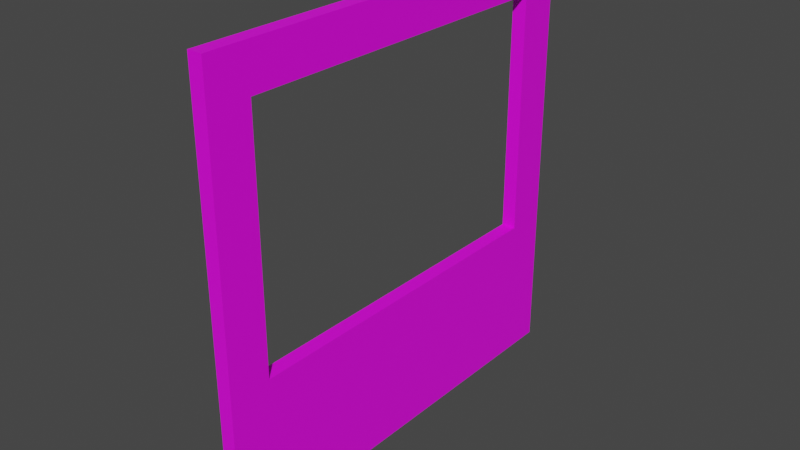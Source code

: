 # Source: Wall_Window_Nacho.blend  (saved by Blender 2.81.16; exported with 4.5.12 LTS)
import bpy
from mathutils import Matrix  # noqa: F401  (used for matrix-valued properties, if any)

bpy.ops.wm.read_factory_settings(use_empty=True)
scene = bpy.context.scene
scene.name = 'Scene'

# ---- collections
col_collection = bpy.data.collections.new('Collection'); scene.collection.children.link(col_collection)

# ---- images (referenced by path relative to the original .blend; pixels are not part of the script)
import os
ASSET_DIR = os.environ.get("B2B_ASSET_DIR", "")  # directory of the original .blend (textures are referenced by path, not embedded)
HERE = os.path.dirname(os.path.abspath(__file__))  # packed textures are extracted next to this script under _unpacked/

def load_image(name, relpath, width, height, colorspace="sRGB"):
    """Load a texture the original file referenced (path relative to the .blend, or extracted next to this script)."""
    p = next((c for c in (os.path.join(HERE, relpath), os.path.join(ASSET_DIR, relpath)) if relpath and os.path.exists(c)), "")
    if p:
        img = bpy.data.images.load(p, check_existing=True)
        img.name = name
    else:  # same state as the original file: an image datablock whose file is absent (Cycles renders it pink)
        img = bpy.data.images.new(name, width, height)
        img.source = "FILE"
        img.filepath = "//" + (relpath or name)
    img.colorspace_settings.name = colorspace
    return img
img_untitled_001 = load_image('Untitled.001', '', 1024, 1024, 'sRGB')

# ---- materials (node trees are filled in below, after node groups)
mat_material = bpy.data.materials.new('Material')
mat_material.use_transparent_shadow = False

# ---- material node trees
mat_material.use_nodes = True; mat_material.node_tree.nodes.clear()
_N = mat_material.node_tree.nodes; _L = mat_material.node_tree.links
n0 = _N.new('ShaderNodeOutputMaterial'); n0.name = 'Material Output'; n0.location = (300, 300)
n1 = _N.new('ShaderNodeBsdfPrincipled'); n1.name = 'Principled BSDF'; n1.location = (10, 300)
n1.distribution = 'GGX'
n1.subsurface_method = 'BURLEY'
n1.inputs[3].default_value = 1.45
n1.inputs[27].default_value = (0.0, 0.0, 0.0, 1.0)
n1.inputs[28].default_value = 1.0
n2 = _N.new('ShaderNodeTexImage'); n2.name = 'Image Texture'; n2.location = (-280, 280)
n2.image = img_untitled_001
_L.new(n1.outputs[0], n0.inputs[0])
_L.new(n2.outputs[0], n1.inputs[0])
n0.is_active_output = True

# ---- world
world_world = bpy.data.worlds.new('World'); scene.world = world_world
world_world.use_nodes = True; world_world.node_tree.nodes.clear()
_N = world_world.node_tree.nodes; _L = world_world.node_tree.links
n0 = _N.new('ShaderNodeOutputWorld'); n0.name = 'World Output'; n0.location = (300, 300)
n1 = _N.new('ShaderNodeBackground'); n1.name = 'Background'; n1.location = (10, 300)
n1.inputs[0].default_value = (0.05088, 0.05088, 0.05088, 1.0)
_L.new(n1.outputs[0], n0.inputs[0])
n0.is_active_output = True
world_world.color = (0.05088, 0.05088, 0.05088)
world_world.use_sun_shadow = False
world_world.sun_shadow_jitter_overblur = 0.0

# ---- meshes
me_cube_001 = bpy.data.meshes.new('Cube.001')
me_cube_001.from_pydata([(-0.05008, 0.2903, 1.015), (-0.05008, 0.2903, 2.704), (-0.05008, 2.71, 1.015), (-0.05008, 2.71, 2.704), (0.05008, 0.2903, 1.015), (0.05008, 0.2903, 2.704), (0.05008, 2.71, 1.015), (0.05008, 2.71, 2.704), (0.05008, 3.0, 3.0), (0.05008, 3.0, 0.0), (0.05008, 0.0, 0.0), (0.05008, 0.0, 3.0), (-0.05008, 3.0, 0.0), (-0.05008, 0.0, 0.0), (-0.05008, 0.0, 3.0), (-0.05008, 3.0, 3.0)], [], [(0, 1, 5, 4), (2, 0, 4, 6), (10, 11, 14, 13), (12, 15, 8, 9), (14, 11, 8, 15), (12, 9, 10, 13), (7, 6, 9, 8), (6, 4, 10, 9), (5, 7, 8, 11), (4, 5, 11, 10), (0, 2, 12, 13), (1, 0, 13, 14), (3, 1, 14, 15), (2, 3, 15, 12), (1, 3, 7, 5), (3, 2, 6, 7)])
_uv = me_cube_001.uv_layers.new(name='UVMap')
_uv.uv.foreach_set('vector', [0.09678, 0.3384, 0.09678, 0.9012, 0.09678, 0.9012, 0.09678, 0.3384, 0.9032, 0.3384, 0.09678, 0.3384, 0.09678, 0.3384, 0.9032, 0.3384, 0.0, 0.0, 0.0, 1.0, 0.0, 1.0, 0.0, 0.0, 1.0, 0.0, 1.0, 1.0, 1.0, 1.0, 1.0, 0.0, 0.0, 1.0, 0.0, 1.0, 1.0, 1.0, 1.0, 1.0, 1.0, 0.0, 1.0, 0.0, 0.0, 0.0, 0.0, 0.0, 0.9032, 0.9012, 0.9032, 0.3384, 1.0, 0.0, 1.0, 1.0, 0.9032, 0.3384, 0.09678, 0.3384, 0.0, 0.0, 1.0, 0.0, 0.09678, 0.9012, 0.9032, 0.9012, 1.0, 1.0, 0.0, 1.0, 0.09678, 0.3384, 0.09678, 0.9012, 0.0, 1.0, 0.0, 0.0, 0.09678, 0.3384, 0.9032, 0.3384, 1.0, 0.0, 0.0, 0.0, 0.09678, 0.9012, 0.09678, 0.3384, 0.0, 0.0, 0.0, 1.0, 0.9032, 0.9012, 0.09678, 0.9012, 0.0, 1.0, 1.0, 1.0, 0.9032, 0.3384, 0.9032, 0.9012, 1.0, 1.0, 1.0, 0.0, 0.09678, 0.9012, 0.9032, 0.9012, 0.9032, 0.9012, 0.09678, 0.9012, 0.9032, 0.9012, 0.9032, 0.3384, 0.9032, 0.3384, 0.9032, 0.9012])
me_cube_001.materials.append(mat_material)
me_cube_001.use_remesh_fix_poles = True
me_cube_001.use_remesh_preserve_attributes = False
me_cube_001.use_mirror_vertex_groups = False
me_cube_001.update()

# ---- objects
ob_wall_3x3 = bpy.data.objects.new('Wall_3x3', me_cube_001)

# ---- transforms, parenting, visibility, modifiers, constraints
ob_wall_3x3.location = (0.0, 0.0, 0.0)
ob_wall_3x3.lineart.crease_threshold = 0.0

# ---- collection membership
col_collection.objects.link(ob_wall_3x3)

# ---- scene / render settings (as saved in the file)
scene.frame_start = 1; scene.frame_end = 250; scene.frame_set(0)
scene.render.engine = 'BLENDER_EEVEE_NEXT'
scene.cycles.use_denoising = False
scene.cycles.samples = 128
scene.cycles.sampling_pattern = 'TABULATED_SOBOL'
scene.cycles.use_adaptive_sampling = False
scene.cycles.use_light_tree = False
scene.view_settings.view_transform = 'Filmic'
bpy.context.view_layer.update()

# ---- added for rendering (the .blend has no active camera and no usable light): camera, sun
cam_auto = bpy.data.cameras.new('AutoCamera')
cam_auto.lens = 50.0
cam_auto.sensor_width = 36.0
cam_auto.clip_end = 1000.0
ob_auto_camera = bpy.data.objects.new('AutoCamera', cam_auto)
scene.collection.objects.link(ob_auto_camera)
ob_auto_camera.location = (3.92649, -3.21179, 4.64119)
ob_auto_camera.rotation_euler = (1.09748, -7.21219e-08, 0.694738)
scene.camera = ob_auto_camera
light_auto_sun = bpy.data.lights.new('AutoSun', 'SUN')
light_auto_sun.energy = 3.0
light_auto_sun.angle = 0.0523599
ob_auto_sun = bpy.data.objects.new('AutoSun', light_auto_sun)
scene.collection.objects.link(ob_auto_sun)
ob_auto_sun.rotation_euler = (0.872665, 0.174533, 0.523599)
bpy.context.view_layer.update()
